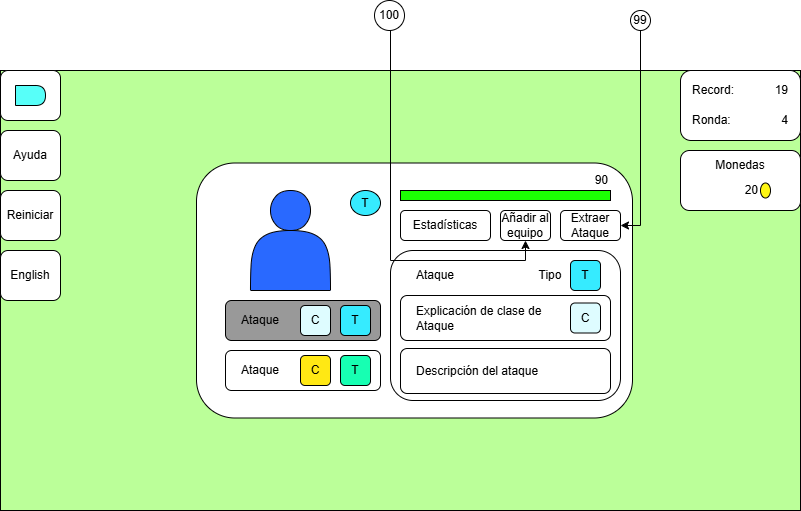

The diagram above was exported from draw.io. Its source (the exported page's mxGraphModel, read from the mxfile embedded in the PNG):
<mxGraphModel dx="1674" dy="746" grid="1" gridSize="10" guides="1" tooltips="1" connect="1" arrows="1" fold="1" page="1" pageScale="1" pageWidth="827" pageHeight="1169" math="0" shadow="0">
  <root>
    <mxCell id="0" />
    <mxCell id="1" parent="0" />
    <mxCell id="bXs4MmZhuLXq3Wm2QGmh-1" value="" style="group" connectable="0" vertex="1" parent="1">
      <mxGeometry y="120" width="800" height="440" as="geometry" />
    </mxCell>
    <mxCell id="bXs4MmZhuLXq3Wm2QGmh-2" value="" style="group" connectable="0" vertex="1" parent="bXs4MmZhuLXq3Wm2QGmh-1">
      <mxGeometry width="800" height="440" as="geometry" />
    </mxCell>
    <mxCell id="bXs4MmZhuLXq3Wm2QGmh-3" value="" style="rounded=0;whiteSpace=wrap;html=1;fillColor=#BBFF99;container=0;" vertex="1" parent="bXs4MmZhuLXq3Wm2QGmh-2">
      <mxGeometry width="800" height="440" as="geometry" />
    </mxCell>
    <mxCell id="bXs4MmZhuLXq3Wm2QGmh-4" value="" style="rounded=1;whiteSpace=wrap;html=1;container=0;" vertex="1" parent="bXs4MmZhuLXq3Wm2QGmh-2">
      <mxGeometry x="196" y="92.5" width="436" height="255" as="geometry" />
    </mxCell>
    <mxCell id="bXs4MmZhuLXq3Wm2QGmh-5" value="" style="rounded=1;whiteSpace=wrap;html=1;" vertex="1" parent="bXs4MmZhuLXq3Wm2QGmh-2">
      <mxGeometry width="60" height="50" as="geometry" />
    </mxCell>
    <mxCell id="bXs4MmZhuLXq3Wm2QGmh-6" value="" style="shape=actor;whiteSpace=wrap;html=1;fillColor=#2969FF;" vertex="1" parent="bXs4MmZhuLXq3Wm2QGmh-2">
      <mxGeometry x="250" y="120" width="80" height="100" as="geometry" />
    </mxCell>
    <mxCell id="bXs4MmZhuLXq3Wm2QGmh-7" value="T" style="ellipse;whiteSpace=wrap;html=1;fillColor=#36EBFF;container=0;" vertex="1" parent="bXs4MmZhuLXq3Wm2QGmh-2">
      <mxGeometry x="350" y="120" width="30" height="25" as="geometry" />
    </mxCell>
    <mxCell id="bXs4MmZhuLXq3Wm2QGmh-8" value="" style="rounded=0;whiteSpace=wrap;html=1;fillColor=#1CFF03;container=0;" vertex="1" parent="bXs4MmZhuLXq3Wm2QGmh-2">
      <mxGeometry x="400" y="120" width="210" height="10" as="geometry" />
    </mxCell>
    <mxCell id="bXs4MmZhuLXq3Wm2QGmh-9" value="" style="group" connectable="0" vertex="1" parent="bXs4MmZhuLXq3Wm2QGmh-2">
      <mxGeometry x="225" y="230" width="155" height="40" as="geometry" />
    </mxCell>
    <mxCell id="bXs4MmZhuLXq3Wm2QGmh-10" value="" style="rounded=1;whiteSpace=wrap;html=1;fillColor=#999999;" vertex="1" parent="bXs4MmZhuLXq3Wm2QGmh-9">
      <mxGeometry width="155" height="40" as="geometry" />
    </mxCell>
    <mxCell id="bXs4MmZhuLXq3Wm2QGmh-11" value="Ataque" style="text;html=1;align=center;verticalAlign=middle;whiteSpace=wrap;rounded=0;" vertex="1" parent="bXs4MmZhuLXq3Wm2QGmh-9">
      <mxGeometry x="15" y="12.5" width="40" height="15" as="geometry" />
    </mxCell>
    <mxCell id="bXs4MmZhuLXq3Wm2QGmh-12" value="T" style="rounded=1;whiteSpace=wrap;html=1;fillColor=#36EBFF;" vertex="1" parent="bXs4MmZhuLXq3Wm2QGmh-9">
      <mxGeometry x="115" y="5" width="30" height="30" as="geometry" />
    </mxCell>
    <mxCell id="bXs4MmZhuLXq3Wm2QGmh-13" value="C" style="rounded=1;whiteSpace=wrap;html=1;fillColor=#DEFCFF;" vertex="1" parent="bXs4MmZhuLXq3Wm2QGmh-9">
      <mxGeometry x="75" y="5" width="30" height="30" as="geometry" />
    </mxCell>
    <mxCell id="bXs4MmZhuLXq3Wm2QGmh-14" value="" style="group" connectable="0" vertex="1" parent="bXs4MmZhuLXq3Wm2QGmh-2">
      <mxGeometry x="225" y="280" width="155" height="40" as="geometry" />
    </mxCell>
    <mxCell id="bXs4MmZhuLXq3Wm2QGmh-15" value="" style="rounded=1;whiteSpace=wrap;html=1;" vertex="1" parent="bXs4MmZhuLXq3Wm2QGmh-14">
      <mxGeometry width="155" height="40" as="geometry" />
    </mxCell>
    <mxCell id="bXs4MmZhuLXq3Wm2QGmh-16" value="Ataque" style="text;html=1;align=center;verticalAlign=middle;whiteSpace=wrap;rounded=0;" vertex="1" parent="bXs4MmZhuLXq3Wm2QGmh-14">
      <mxGeometry x="15" y="12.5" width="40" height="15" as="geometry" />
    </mxCell>
    <mxCell id="bXs4MmZhuLXq3Wm2QGmh-17" value="T" style="rounded=1;whiteSpace=wrap;html=1;fillColor=#17FFB2;" vertex="1" parent="bXs4MmZhuLXq3Wm2QGmh-14">
      <mxGeometry x="115" y="5" width="30" height="30" as="geometry" />
    </mxCell>
    <mxCell id="bXs4MmZhuLXq3Wm2QGmh-18" value="C" style="rounded=1;whiteSpace=wrap;html=1;fillColor=#FFE814;" vertex="1" parent="bXs4MmZhuLXq3Wm2QGmh-14">
      <mxGeometry x="75" y="5" width="30" height="30" as="geometry" />
    </mxCell>
    <mxCell id="bXs4MmZhuLXq3Wm2QGmh-19" value="" style="rounded=1;whiteSpace=wrap;html=1;" vertex="1" parent="bXs4MmZhuLXq3Wm2QGmh-2">
      <mxGeometry x="390" y="180" width="230" height="150" as="geometry" />
    </mxCell>
    <mxCell id="bXs4MmZhuLXq3Wm2QGmh-20" value="Estadísticas" style="rounded=1;whiteSpace=wrap;html=1;fillColor=#FFFFFF;" vertex="1" parent="bXs4MmZhuLXq3Wm2QGmh-2">
      <mxGeometry x="400" y="140" width="90" height="30" as="geometry" />
    </mxCell>
    <mxCell id="bXs4MmZhuLXq3Wm2QGmh-21" value="Extraer Ataque" style="rounded=1;whiteSpace=wrap;html=1;" vertex="1" parent="bXs4MmZhuLXq3Wm2QGmh-2">
      <mxGeometry x="560" y="140" width="60" height="30" as="geometry" />
    </mxCell>
    <mxCell id="bXs4MmZhuLXq3Wm2QGmh-22" value="" style="shape=delay;whiteSpace=wrap;html=1;fillColor=#57FFF9;" vertex="1" parent="bXs4MmZhuLXq3Wm2QGmh-2">
      <mxGeometry x="15" y="15" width="30" height="20" as="geometry" />
    </mxCell>
    <mxCell id="bXs4MmZhuLXq3Wm2QGmh-23" value="Ataque" style="text;html=1;align=left;verticalAlign=middle;whiteSpace=wrap;rounded=0;" vertex="1" parent="bXs4MmZhuLXq3Wm2QGmh-2">
      <mxGeometry x="414" y="190" width="106" height="30" as="geometry" />
    </mxCell>
    <mxCell id="bXs4MmZhuLXq3Wm2QGmh-24" value="T" style="rounded=1;whiteSpace=wrap;html=1;fillColor=#36EBFF;" vertex="1" parent="bXs4MmZhuLXq3Wm2QGmh-2">
      <mxGeometry x="570" y="190" width="30" height="30" as="geometry" />
    </mxCell>
    <mxCell id="bXs4MmZhuLXq3Wm2QGmh-25" value="" style="rounded=1;whiteSpace=wrap;html=1;" vertex="1" parent="bXs4MmZhuLXq3Wm2QGmh-2">
      <mxGeometry x="400" y="225" width="210" height="45" as="geometry" />
    </mxCell>
    <mxCell id="bXs4MmZhuLXq3Wm2QGmh-26" value="C" style="rounded=1;whiteSpace=wrap;html=1;fillColor=#DEFCFF;" vertex="1" parent="bXs4MmZhuLXq3Wm2QGmh-2">
      <mxGeometry x="570" y="232.5" width="30" height="30" as="geometry" />
    </mxCell>
    <mxCell id="bXs4MmZhuLXq3Wm2QGmh-27" value="Explicación de clase de Ataque" style="text;html=1;align=left;verticalAlign=middle;whiteSpace=wrap;rounded=0;" vertex="1" parent="bXs4MmZhuLXq3Wm2QGmh-2">
      <mxGeometry x="414" y="230" width="136" height="35" as="geometry" />
    </mxCell>
    <mxCell id="bXs4MmZhuLXq3Wm2QGmh-28" value="Tipo" style="text;html=1;align=center;verticalAlign=middle;whiteSpace=wrap;rounded=0;" vertex="1" parent="bXs4MmZhuLXq3Wm2QGmh-2">
      <mxGeometry x="530" y="190" width="40" height="30" as="geometry" />
    </mxCell>
    <mxCell id="bXs4MmZhuLXq3Wm2QGmh-29" value="" style="rounded=1;whiteSpace=wrap;html=1;" vertex="1" parent="bXs4MmZhuLXq3Wm2QGmh-2">
      <mxGeometry x="400" y="278" width="210" height="45" as="geometry" />
    </mxCell>
    <mxCell id="bXs4MmZhuLXq3Wm2QGmh-30" value="Descripción del ataque" style="text;html=1;align=left;verticalAlign=middle;whiteSpace=wrap;rounded=0;" vertex="1" parent="bXs4MmZhuLXq3Wm2QGmh-2">
      <mxGeometry x="414" y="283" width="186" height="35" as="geometry" />
    </mxCell>
    <mxCell id="bXs4MmZhuLXq3Wm2QGmh-31" value="90" style="text;html=1;align=right;verticalAlign=middle;whiteSpace=wrap;rounded=0;" vertex="1" parent="bXs4MmZhuLXq3Wm2QGmh-2">
      <mxGeometry x="580" y="100" width="30" height="20" as="geometry" />
    </mxCell>
    <mxCell id="bXs4MmZhuLXq3Wm2QGmh-32" value="Ayuda" style="rounded=1;whiteSpace=wrap;html=1;" vertex="1" parent="bXs4MmZhuLXq3Wm2QGmh-2">
      <mxGeometry y="60" width="60" height="50" as="geometry" />
    </mxCell>
    <mxCell id="bXs4MmZhuLXq3Wm2QGmh-33" value="Reiniciar" style="rounded=1;whiteSpace=wrap;html=1;" vertex="1" parent="bXs4MmZhuLXq3Wm2QGmh-2">
      <mxGeometry y="120" width="60" height="50" as="geometry" />
    </mxCell>
    <mxCell id="bXs4MmZhuLXq3Wm2QGmh-34" value="English" style="rounded=1;whiteSpace=wrap;html=1;" vertex="1" parent="bXs4MmZhuLXq3Wm2QGmh-2">
      <mxGeometry y="180" width="60" height="50" as="geometry" />
    </mxCell>
    <mxCell id="bXs4MmZhuLXq3Wm2QGmh-35" value="" style="group" connectable="0" vertex="1" parent="bXs4MmZhuLXq3Wm2QGmh-2">
      <mxGeometry x="680" y="80" width="120" height="60" as="geometry" />
    </mxCell>
    <mxCell id="bXs4MmZhuLXq3Wm2QGmh-36" value="" style="rounded=1;whiteSpace=wrap;html=1;" vertex="1" parent="bXs4MmZhuLXq3Wm2QGmh-35">
      <mxGeometry width="120" height="60" as="geometry" />
    </mxCell>
    <mxCell id="bXs4MmZhuLXq3Wm2QGmh-37" value="Monedas" style="text;html=1;align=center;verticalAlign=middle;whiteSpace=wrap;rounded=0;" vertex="1" parent="bXs4MmZhuLXq3Wm2QGmh-35">
      <mxGeometry x="30" width="60" height="30" as="geometry" />
    </mxCell>
    <mxCell id="bXs4MmZhuLXq3Wm2QGmh-38" value="20" style="text;html=1;align=right;verticalAlign=middle;whiteSpace=wrap;rounded=0;" vertex="1" parent="bXs4MmZhuLXq3Wm2QGmh-35">
      <mxGeometry x="30" y="30" width="50" height="20" as="geometry" />
    </mxCell>
    <mxCell id="bXs4MmZhuLXq3Wm2QGmh-39" value="" style="ellipse;whiteSpace=wrap;html=1;fillColor=#FFF714;" vertex="1" parent="bXs4MmZhuLXq3Wm2QGmh-35">
      <mxGeometry x="80" y="32.5" width="10" height="15" as="geometry" />
    </mxCell>
    <mxCell id="bXs4MmZhuLXq3Wm2QGmh-40" value="Añadir al equipo" style="rounded=1;whiteSpace=wrap;html=1;" vertex="1" parent="bXs4MmZhuLXq3Wm2QGmh-2">
      <mxGeometry x="500" y="140" width="50" height="30" as="geometry" />
    </mxCell>
    <mxCell id="bXs4MmZhuLXq3Wm2QGmh-41" value="" style="group" connectable="0" vertex="1" parent="bXs4MmZhuLXq3Wm2QGmh-1">
      <mxGeometry x="680" width="120" height="70" as="geometry" />
    </mxCell>
    <mxCell id="bXs4MmZhuLXq3Wm2QGmh-42" value="" style="rounded=1;whiteSpace=wrap;html=1;" vertex="1" parent="bXs4MmZhuLXq3Wm2QGmh-41">
      <mxGeometry width="120" height="70" as="geometry" />
    </mxCell>
    <mxCell id="bXs4MmZhuLXq3Wm2QGmh-43" value="Record:" style="text;html=1;align=left;verticalAlign=middle;whiteSpace=wrap;rounded=0;" vertex="1" parent="bXs4MmZhuLXq3Wm2QGmh-41">
      <mxGeometry x="10" y="5" width="60" height="30" as="geometry" />
    </mxCell>
    <mxCell id="bXs4MmZhuLXq3Wm2QGmh-44" value="19" style="text;html=1;align=right;verticalAlign=middle;whiteSpace=wrap;rounded=0;" vertex="1" parent="bXs4MmZhuLXq3Wm2QGmh-41">
      <mxGeometry x="80" y="5" width="30" height="30" as="geometry" />
    </mxCell>
    <mxCell id="bXs4MmZhuLXq3Wm2QGmh-45" value="Ronda:" style="text;html=1;align=left;verticalAlign=middle;whiteSpace=wrap;rounded=0;" vertex="1" parent="bXs4MmZhuLXq3Wm2QGmh-41">
      <mxGeometry x="10" y="35" width="60" height="30" as="geometry" />
    </mxCell>
    <mxCell id="bXs4MmZhuLXq3Wm2QGmh-46" value="4" style="text;html=1;align=right;verticalAlign=middle;whiteSpace=wrap;rounded=0;" vertex="1" parent="bXs4MmZhuLXq3Wm2QGmh-41">
      <mxGeometry x="80" y="35" width="30" height="30" as="geometry" />
    </mxCell>
    <mxCell id="9NNxWRW6fAwtQC47pLcE-2" style="edgeStyle=orthogonalEdgeStyle;rounded=0;orthogonalLoop=1;jettySize=auto;html=1;entryX=1;entryY=0.5;entryDx=0;entryDy=0;" edge="1" parent="1" source="9NNxWRW6fAwtQC47pLcE-1" target="bXs4MmZhuLXq3Wm2QGmh-21">
      <mxGeometry relative="1" as="geometry">
        <Array as="points">
          <mxPoint x="640" y="70" />
          <mxPoint x="640" y="275" />
        </Array>
      </mxGeometry>
    </mxCell>
    <mxCell id="9NNxWRW6fAwtQC47pLcE-1" value="99" style="ellipse;whiteSpace=wrap;html=1;aspect=fixed;" vertex="1" parent="1">
      <mxGeometry x="630" y="60" width="20" height="20" as="geometry" />
    </mxCell>
    <mxCell id="SM1HuDByH0Vig5xsmjae-2" style="edgeStyle=orthogonalEdgeStyle;rounded=0;orthogonalLoop=1;jettySize=auto;html=1;entryX=0.5;entryY=1;entryDx=0;entryDy=0;" edge="1" parent="1" source="SM1HuDByH0Vig5xsmjae-1" target="bXs4MmZhuLXq3Wm2QGmh-40">
      <mxGeometry relative="1" as="geometry">
        <Array as="points">
          <mxPoint x="390" y="310" />
          <mxPoint x="525" y="310" />
        </Array>
      </mxGeometry>
    </mxCell>
    <mxCell id="SM1HuDByH0Vig5xsmjae-1" value="100" style="ellipse;whiteSpace=wrap;html=1;aspect=fixed;" vertex="1" parent="1">
      <mxGeometry x="374" y="50" width="30" height="30" as="geometry" />
    </mxCell>
  </root>
</mxGraphModel>